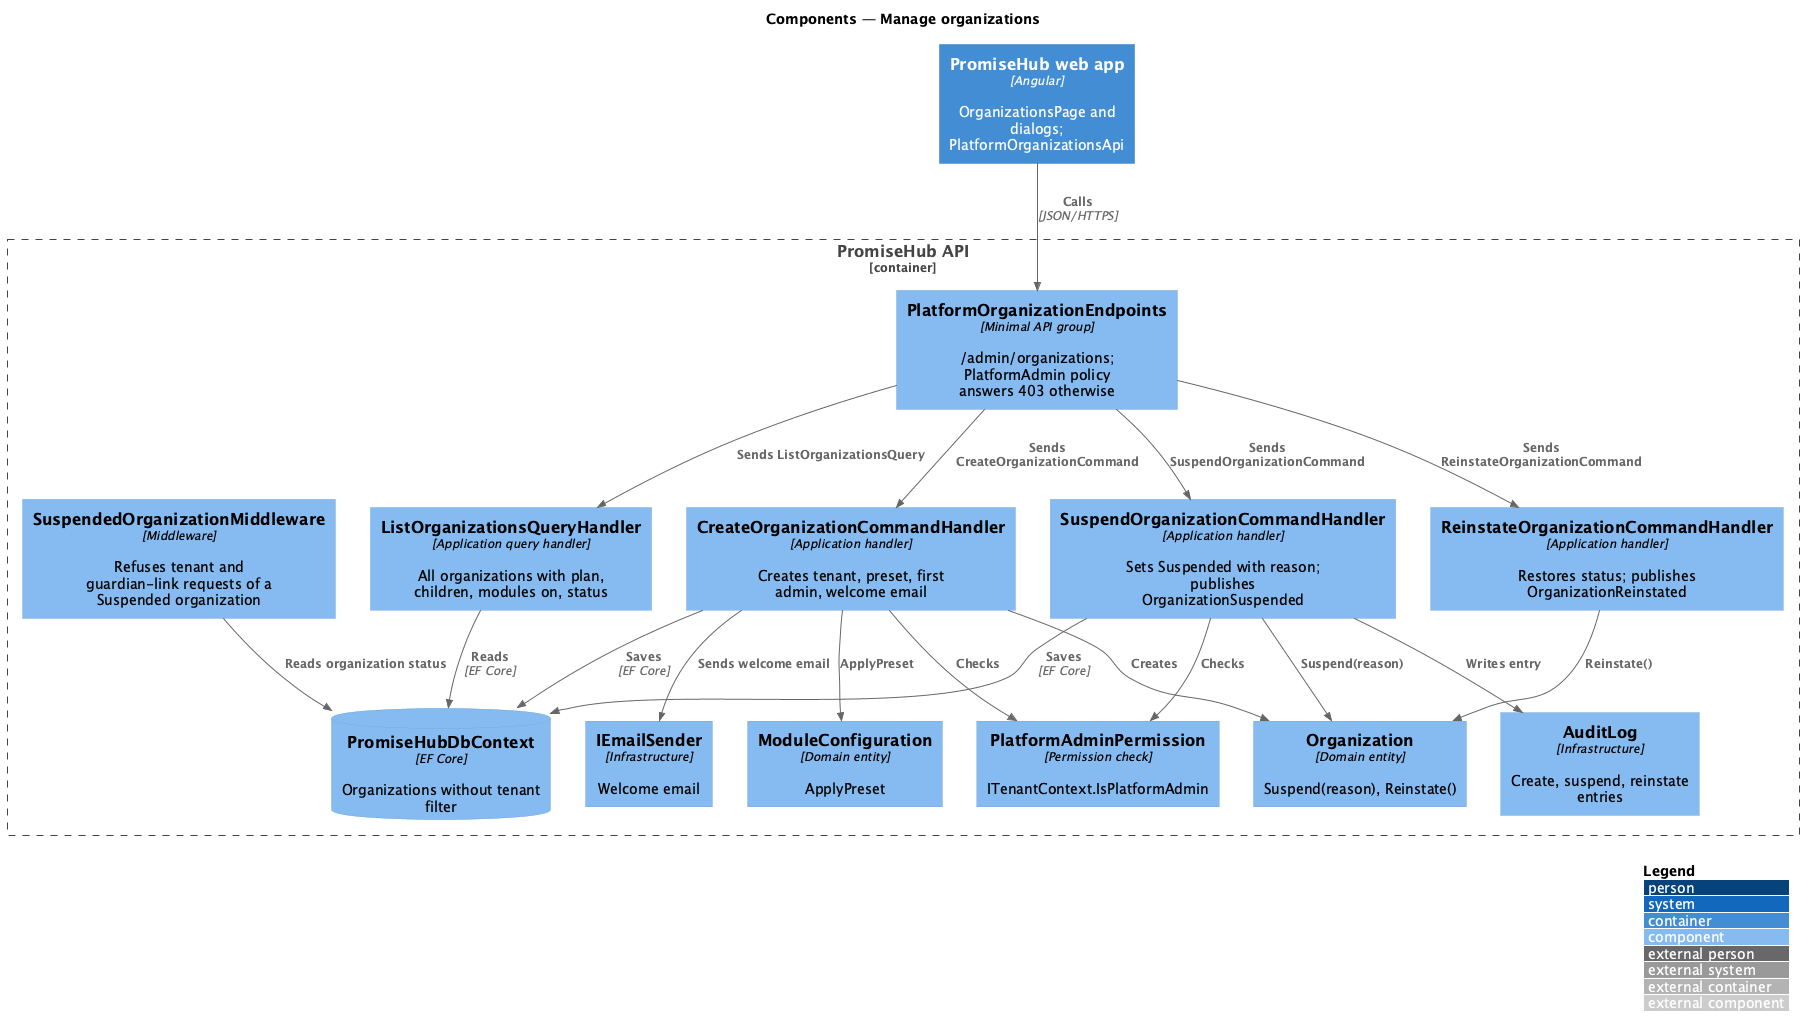

The diagram above was rendered by PlantUML. Its source (embedded in the PNG):
@startuml
!include <C4/C4_Component>
LAYOUT_WITH_LEGEND()
title Components — Manage organizations

Container(web, "PromiseHub web app", "Angular", "OrganizationsPage and dialogs; PlatformOrganizationsApi")
Container_Boundary(api, "PromiseHub API") {
  Component(endpoints, "PlatformOrganizationEndpoints", "Minimal API group", "/admin/organizations; PlatformAdmin policy answers 403 otherwise")
  Component(suspendedMw, "SuspendedOrganizationMiddleware", "Middleware", "Refuses tenant and guardian-link requests of a Suspended organization")
  Component(listHandler, "ListOrganizationsQueryHandler", "Application query handler", "All organizations with plan, children, modules on, status")
  Component(createHandler, "CreateOrganizationCommandHandler", "Application handler", "Creates tenant, preset, first admin, welcome email")
  Component(suspendHandler, "SuspendOrganizationCommandHandler", "Application handler", "Sets Suspended with reason; publishes OrganizationSuspended")
  Component(reinstateHandler, "ReinstateOrganizationCommandHandler", "Application handler", "Restores status; publishes OrganizationReinstated")
  Component(permission, "PlatformAdminPermission", "Permission check", "ITenantContext.IsPlatformAdmin")
  Component(org, "Organization", "Domain entity", "Suspend(reason), Reinstate()")
  Component(modules, "ModuleConfiguration", "Domain entity", "ApplyPreset")
  ComponentDb(db, "PromiseHubDbContext", "EF Core", "Organizations without tenant filter")
  Component(emailSender, "IEmailSender", "Infrastructure", "Welcome email")
  Component(audit, "AuditLog", "Infrastructure", "Create, suspend, reinstate entries")
}

Rel(web, endpoints, "Calls", "JSON/HTTPS")
Rel(endpoints, listHandler, "Sends ListOrganizationsQuery")
Rel(endpoints, createHandler, "Sends CreateOrganizationCommand")
Rel(endpoints, suspendHandler, "Sends SuspendOrganizationCommand")
Rel(endpoints, reinstateHandler, "Sends ReinstateOrganizationCommand")
Rel(createHandler, permission, "Checks")
Rel(suspendHandler, permission, "Checks")
Rel(createHandler, org, "Creates")
Rel(createHandler, modules, "ApplyPreset")
Rel(createHandler, emailSender, "Sends welcome email")
Rel(suspendHandler, org, "Suspend(reason)")
Rel(reinstateHandler, org, "Reinstate()")
Rel(listHandler, db, "Reads", "EF Core")
Rel(createHandler, db, "Saves", "EF Core")
Rel(suspendHandler, db, "Saves", "EF Core")
Rel(suspendHandler, audit, "Writes entry")
Rel(suspendedMw, db, "Reads organization status")
@enduml